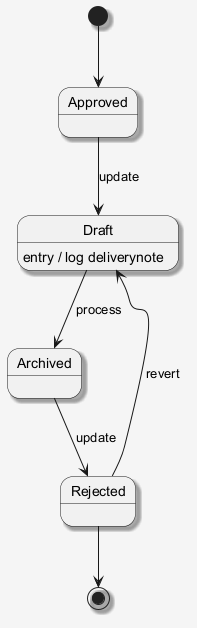

The diagram above was rendered by PlantUML. Its source (embedded in the PNG):
@startuml
skinparam shadowing false
skinparam backgroundColor #F5F5F5
skinparam shadowing true
[*] --> Approved
Approved --> Draft : update
Draft --> Archived : process
Draft : entry / log deliverynote
Archived --> Rejected : update
Rejected --> Draft : revert
Rejected --> [*]
@enduml